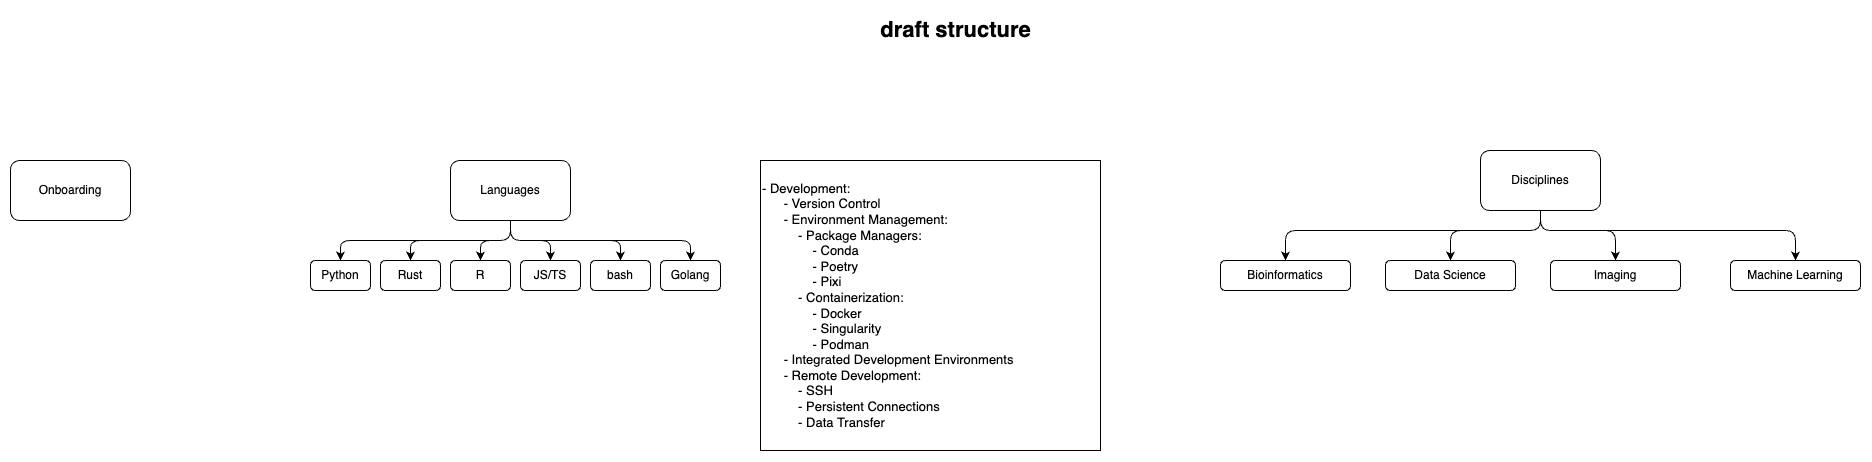

The diagram above was exported from draw.io. Its source (the exported page's mxGraphModel, read from the mxfile embedded in the PNG):
<mxGraphModel dx="3526" dy="1323" grid="1" gridSize="10" guides="1" tooltips="1" connect="1" arrows="1" fold="1" page="1" pageScale="1" pageWidth="2000" pageHeight="2000" background="#FFFFFF" math="0" shadow="0">
  <root>
    <mxCell id="0" />
    <mxCell id="1" parent="0" />
    <mxCell id="2" value="Onboarding" style="rounded=1;whiteSpace=wrap;html=1;" vertex="1" parent="1">
      <mxGeometry x="50" y="190" width="120" height="60" as="geometry" />
    </mxCell>
    <mxCell id="8" style="edgeStyle=orthogonalEdgeStyle;html=1;entryX=0.5;entryY=0;entryDx=0;entryDy=0;" edge="1" parent="1" source="3" target="4">
      <mxGeometry relative="1" as="geometry">
        <Array as="points">
          <mxPoint x="550" y="270" />
          <mxPoint x="450" y="270" />
        </Array>
      </mxGeometry>
    </mxCell>
    <mxCell id="9" style="edgeStyle=orthogonalEdgeStyle;html=1;entryX=0.5;entryY=0;entryDx=0;entryDy=0;" edge="1" parent="1" source="3" target="5">
      <mxGeometry relative="1" as="geometry" />
    </mxCell>
    <mxCell id="10" style="edgeStyle=orthogonalEdgeStyle;html=1;entryX=0.5;entryY=0;entryDx=0;entryDy=0;" edge="1" parent="1" source="3" target="6">
      <mxGeometry relative="1" as="geometry" />
    </mxCell>
    <mxCell id="11" style="edgeStyle=orthogonalEdgeStyle;html=1;entryX=0.5;entryY=0;entryDx=0;entryDy=0;" edge="1" parent="1" source="3" target="7">
      <mxGeometry relative="1" as="geometry">
        <Array as="points">
          <mxPoint x="550" y="270" />
          <mxPoint x="660" y="270" />
        </Array>
      </mxGeometry>
    </mxCell>
    <mxCell id="34" style="edgeStyle=orthogonalEdgeStyle;html=1;entryX=0.5;entryY=0;entryDx=0;entryDy=0;fontSize=13;" edge="1" parent="1" source="3" target="33">
      <mxGeometry relative="1" as="geometry">
        <Array as="points">
          <mxPoint x="550" y="270" />
          <mxPoint x="380" y="270" />
        </Array>
      </mxGeometry>
    </mxCell>
    <mxCell id="36" style="edgeStyle=orthogonalEdgeStyle;html=1;entryX=0.5;entryY=0;entryDx=0;entryDy=0;fontSize=13;" edge="1" parent="1" source="3" target="35">
      <mxGeometry relative="1" as="geometry">
        <Array as="points">
          <mxPoint x="550" y="270" />
          <mxPoint x="730" y="270" />
        </Array>
      </mxGeometry>
    </mxCell>
    <mxCell id="3" value="Languages" style="rounded=1;whiteSpace=wrap;html=1;" vertex="1" parent="1">
      <mxGeometry x="490" y="190" width="120" height="60" as="geometry" />
    </mxCell>
    <mxCell id="4" value="Rust" style="rounded=1;whiteSpace=wrap;html=1;" vertex="1" parent="1">
      <mxGeometry x="420" y="290" width="60" height="30" as="geometry" />
    </mxCell>
    <mxCell id="5" value="R" style="rounded=1;whiteSpace=wrap;html=1;" vertex="1" parent="1">
      <mxGeometry x="490" y="290" width="60" height="30" as="geometry" />
    </mxCell>
    <mxCell id="6" value="JS/TS" style="rounded=1;whiteSpace=wrap;html=1;" vertex="1" parent="1">
      <mxGeometry x="560" y="290" width="60" height="30" as="geometry" />
    </mxCell>
    <mxCell id="7" value="bash" style="rounded=1;whiteSpace=wrap;html=1;" vertex="1" parent="1">
      <mxGeometry x="630" y="290" width="60" height="30" as="geometry" />
    </mxCell>
    <mxCell id="12" value="draft structure" style="text;html=1;align=center;verticalAlign=middle;resizable=0;points=[];autosize=1;strokeColor=none;fillColor=none;fontSize=22;fontStyle=1" vertex="1" parent="1">
      <mxGeometry x="910" y="40" width="170" height="40" as="geometry" />
    </mxCell>
    <mxCell id="13" value="&lt;div style=&quot;font-size: 13px;&quot;&gt;- Development:&lt;/div&gt;&lt;div style=&quot;font-size: 13px;&quot;&gt;&amp;nbsp; &amp;nbsp; &amp;nbsp; - Version Control&lt;/div&gt;&lt;div style=&quot;font-size: 13px;&quot;&gt;&amp;nbsp; &amp;nbsp; &amp;nbsp; - Environment Management:&lt;/div&gt;&lt;div style=&quot;font-size: 13px;&quot;&gt;&amp;nbsp; &amp;nbsp; &amp;nbsp; &amp;nbsp; &amp;nbsp; - Package Managers:&lt;/div&gt;&lt;div style=&quot;font-size: 13px;&quot;&gt;&amp;nbsp; &amp;nbsp; &amp;nbsp; &amp;nbsp; &amp;nbsp; &amp;nbsp; &amp;nbsp; - Conda&lt;/div&gt;&lt;div style=&quot;font-size: 13px;&quot;&gt;&amp;nbsp; &amp;nbsp; &amp;nbsp; &amp;nbsp; &amp;nbsp; &amp;nbsp; &amp;nbsp; - Poetry&lt;/div&gt;&lt;div style=&quot;font-size: 13px;&quot;&gt;&amp;nbsp; &amp;nbsp; &amp;nbsp; &amp;nbsp; &amp;nbsp; &amp;nbsp; &amp;nbsp; - Pixi&lt;/div&gt;&lt;div style=&quot;font-size: 13px;&quot;&gt;&amp;nbsp; &amp;nbsp; &amp;nbsp; &amp;nbsp; &amp;nbsp; - Containerization:&lt;/div&gt;&lt;div style=&quot;font-size: 13px;&quot;&gt;&amp;nbsp; &amp;nbsp; &amp;nbsp; &amp;nbsp; &amp;nbsp; &amp;nbsp; &amp;nbsp; - Docker&lt;/div&gt;&lt;div style=&quot;font-size: 13px;&quot;&gt;&amp;nbsp; &amp;nbsp; &amp;nbsp; &amp;nbsp; &amp;nbsp; &amp;nbsp; &amp;nbsp; - Singularity&lt;/div&gt;&lt;div style=&quot;font-size: 13px;&quot;&gt;&amp;nbsp; &amp;nbsp; &amp;nbsp; &amp;nbsp; &amp;nbsp; &amp;nbsp; &amp;nbsp; - Podman&lt;/div&gt;&lt;div style=&quot;font-size: 13px;&quot;&gt;&amp;nbsp; &amp;nbsp; &amp;nbsp; - Integrated Development Environments&lt;/div&gt;&lt;div style=&quot;font-size: 13px;&quot;&gt;&amp;nbsp; &amp;nbsp; &amp;nbsp; - Remote Development:&lt;/div&gt;&lt;div style=&quot;font-size: 13px;&quot;&gt;&amp;nbsp; &amp;nbsp; &amp;nbsp; &amp;nbsp; &amp;nbsp; - SSH&lt;/div&gt;&lt;div style=&quot;font-size: 13px;&quot;&gt;&amp;nbsp; &amp;nbsp; &amp;nbsp; &amp;nbsp; &amp;nbsp; - Persistent Connections&lt;/div&gt;&lt;div style=&quot;font-size: 13px;&quot;&gt;&amp;nbsp; &amp;nbsp; &amp;nbsp; &amp;nbsp; &amp;nbsp; - Data Transfer&lt;/div&gt;" style="rounded=0;whiteSpace=wrap;html=1;fontSize=13;align=left;" vertex="1" parent="1">
      <mxGeometry x="800" y="190" width="340" height="290" as="geometry" />
    </mxCell>
    <mxCell id="28" style="edgeStyle=orthogonalEdgeStyle;html=1;entryX=0.5;entryY=0;entryDx=0;entryDy=0;fontSize=13;" edge="1" parent="1" source="19" target="20">
      <mxGeometry relative="1" as="geometry">
        <Array as="points">
          <mxPoint x="1580" y="260" />
          <mxPoint x="1325" y="260" />
        </Array>
      </mxGeometry>
    </mxCell>
    <mxCell id="29" style="edgeStyle=orthogonalEdgeStyle;html=1;entryX=0.5;entryY=0;entryDx=0;entryDy=0;fontSize=13;" edge="1" parent="1" source="19" target="25">
      <mxGeometry relative="1" as="geometry">
        <Array as="points">
          <mxPoint x="1580" y="260" />
          <mxPoint x="1490" y="260" />
        </Array>
      </mxGeometry>
    </mxCell>
    <mxCell id="30" style="edgeStyle=orthogonalEdgeStyle;html=1;entryX=0.5;entryY=0;entryDx=0;entryDy=0;fontSize=13;" edge="1" parent="1" source="19" target="26">
      <mxGeometry relative="1" as="geometry">
        <Array as="points">
          <mxPoint x="1580" y="260" />
          <mxPoint x="1655" y="260" />
        </Array>
      </mxGeometry>
    </mxCell>
    <mxCell id="31" style="edgeStyle=orthogonalEdgeStyle;html=1;fontSize=13;" edge="1" parent="1" source="19" target="27">
      <mxGeometry relative="1" as="geometry">
        <Array as="points">
          <mxPoint x="1580" y="260" />
          <mxPoint x="1835" y="260" />
        </Array>
      </mxGeometry>
    </mxCell>
    <mxCell id="19" value="Disciplines" style="rounded=1;whiteSpace=wrap;html=1;" vertex="1" parent="1">
      <mxGeometry x="1520" y="180" width="120" height="60" as="geometry" />
    </mxCell>
    <mxCell id="20" value="Bioinformatics" style="rounded=1;whiteSpace=wrap;html=1;" vertex="1" parent="1">
      <mxGeometry x="1260" y="290" width="130" height="30" as="geometry" />
    </mxCell>
    <mxCell id="25" value="Data Science" style="rounded=1;whiteSpace=wrap;html=1;" vertex="1" parent="1">
      <mxGeometry x="1425" y="290" width="130" height="30" as="geometry" />
    </mxCell>
    <mxCell id="26" value="Imaging" style="rounded=1;whiteSpace=wrap;html=1;" vertex="1" parent="1">
      <mxGeometry x="1590" y="290" width="130" height="30" as="geometry" />
    </mxCell>
    <mxCell id="27" value="Machine Learning" style="rounded=1;whiteSpace=wrap;html=1;" vertex="1" parent="1">
      <mxGeometry x="1770" y="290" width="130" height="30" as="geometry" />
    </mxCell>
    <mxCell id="33" value="Python" style="rounded=1;whiteSpace=wrap;html=1;" vertex="1" parent="1">
      <mxGeometry x="350" y="290" width="60" height="30" as="geometry" />
    </mxCell>
    <mxCell id="35" value="Golang" style="rounded=1;whiteSpace=wrap;html=1;" vertex="1" parent="1">
      <mxGeometry x="700" y="290" width="60" height="30" as="geometry" />
    </mxCell>
  </root>
</mxGraphModel>